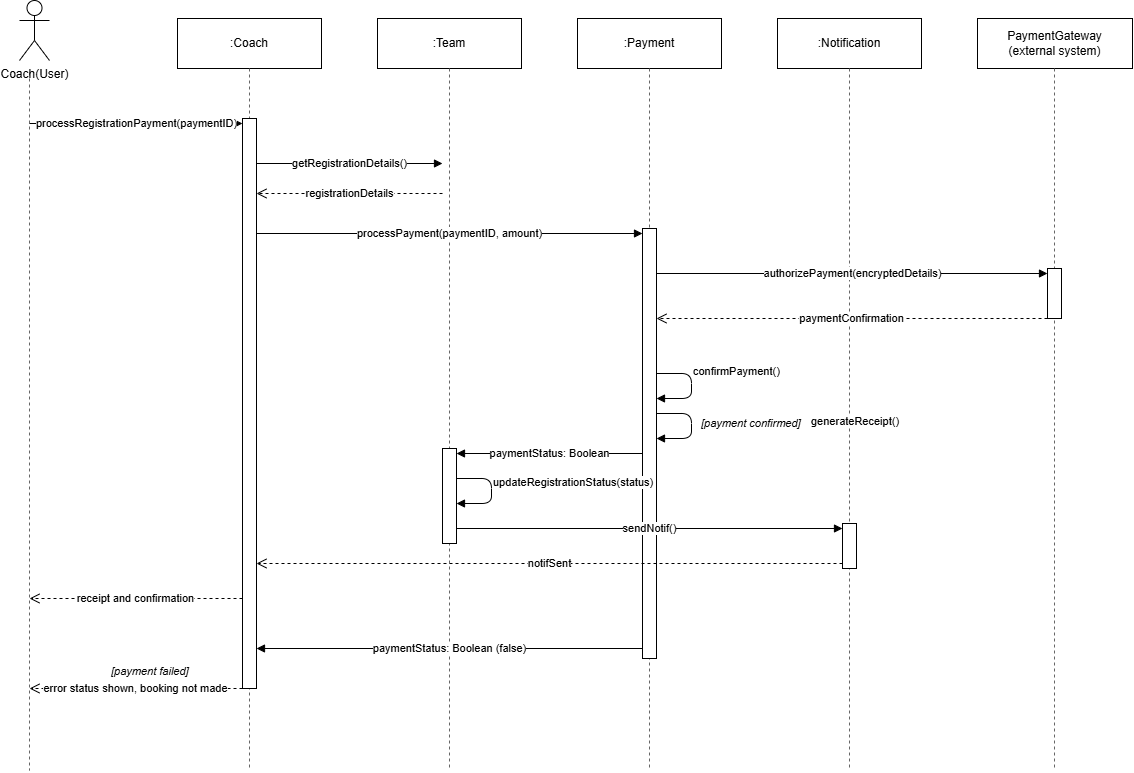

The diagram above was exported from draw.io. Its source (the exported page's mxGraphModel, read from the mxfile embedded in the PNG):
<mxGraphModel dx="1321" dy="676" grid="1" gridSize="10" guides="1" tooltips="1" connect="1" arrows="1" fold="1" page="1" pageScale="1" pageWidth="850" pageHeight="1100" math="0" shadow="0">
  <root>
    <mxCell id="0" />
    <mxCell id="1" parent="0" />
    <mxCell id="ZwpzjXqNW8gxCmmA_JOR-41" parent="1" style="rounded=0;whiteSpace=wrap;html=1;fontSize=12;" value=":Coach" vertex="1">
      <mxGeometry height="50" width="144" x="228" y="58" as="geometry" />
    </mxCell>
    <mxCell id="ZwpzjXqNW8gxCmmA_JOR-42" parent="1" style="rounded=0;whiteSpace=wrap;html=1;fontSize=12;" value=":Team" vertex="1">
      <mxGeometry height="50" width="144" x="428" y="58" as="geometry" />
    </mxCell>
    <mxCell id="ZwpzjXqNW8gxCmmA_JOR-43" parent="1" style="rounded=0;whiteSpace=wrap;html=1;fontSize=12;" value=":Payment" vertex="1">
      <mxGeometry height="50" width="144" x="628" y="58" as="geometry" />
    </mxCell>
    <mxCell id="ZwpzjXqNW8gxCmmA_JOR-44" parent="1" style="rounded=0;whiteSpace=wrap;html=1;fontSize=12;" value=":Notification" vertex="1">
      <mxGeometry height="50" width="144" x="828" y="58" as="geometry" />
    </mxCell>
    <mxCell id="ZwpzjXqNW8gxCmmA_JOR-45" parent="1" style="rounded=0;whiteSpace=wrap;html=1;fontSize=12;" value="PaymentGateway&#10;(external system)" vertex="1">
      <mxGeometry height="50" width="155" x="1028" y="58" as="geometry" />
    </mxCell>
    <mxCell id="ZwpzjXqNW8gxCmmA_JOR-46" edge="1" parent="1" style="endArrow=none;dashed=1;strokeColor=#666666;" value="">
      <mxGeometry relative="1" as="geometry">
        <mxPoint x="80" y="112" as="sourcePoint" />
        <mxPoint x="80" y="810" as="targetPoint" />
      </mxGeometry>
    </mxCell>
    <mxCell id="ZwpzjXqNW8gxCmmA_JOR-47" edge="1" parent="1" style="endArrow=none;dashed=1;strokeColor=#666666;" value="">
      <mxGeometry relative="1" as="geometry">
        <mxPoint x="300" y="108" as="sourcePoint" />
        <mxPoint x="300" y="810" as="targetPoint" />
      </mxGeometry>
    </mxCell>
    <mxCell id="ZwpzjXqNW8gxCmmA_JOR-48" edge="1" parent="1" style="endArrow=none;dashed=1;strokeColor=#666666;" value="">
      <mxGeometry relative="1" as="geometry">
        <mxPoint x="500" y="108" as="sourcePoint" />
        <mxPoint x="500" y="810" as="targetPoint" />
      </mxGeometry>
    </mxCell>
    <mxCell id="ZwpzjXqNW8gxCmmA_JOR-49" edge="1" parent="1" style="endArrow=none;dashed=1;strokeColor=#666666;" value="">
      <mxGeometry relative="1" as="geometry">
        <mxPoint x="700" y="108" as="sourcePoint" />
        <mxPoint x="700" y="810" as="targetPoint" />
      </mxGeometry>
    </mxCell>
    <mxCell id="ZwpzjXqNW8gxCmmA_JOR-50" edge="1" parent="1" style="endArrow=none;dashed=1;strokeColor=#666666;" value="">
      <mxGeometry relative="1" as="geometry">
        <mxPoint x="900" y="108" as="sourcePoint" />
        <mxPoint x="900" y="810" as="targetPoint" />
      </mxGeometry>
    </mxCell>
    <mxCell id="ZwpzjXqNW8gxCmmA_JOR-51" edge="1" parent="1" style="endArrow=none;dashed=1;strokeColor=#666666;" value="">
      <mxGeometry relative="1" as="geometry">
        <mxPoint x="1105" y="108" as="sourcePoint" />
        <mxPoint x="1105" y="810" as="targetPoint" />
      </mxGeometry>
    </mxCell>
    <mxCell id="ZwpzjXqNW8gxCmmA_JOR-52" parent="1" style="rounded=0;fillColor=#ffffff;strokeColor=#000000;" value="" vertex="1">
      <mxGeometry height="570" width="14" x="293" y="158" as="geometry" />
    </mxCell>
    <mxCell id="ZwpzjXqNW8gxCmmA_JOR-53" parent="1" style="rounded=0;fillColor=#ffffff;strokeColor=#000000;" value="" vertex="1">
      <mxGeometry height="430" width="14" x="693" y="268" as="geometry" />
    </mxCell>
    <mxCell id="ZwpzjXqNW8gxCmmA_JOR-54" parent="1" style="rounded=0;fillColor=#ffffff;strokeColor=#000000;" value="" vertex="1">
      <mxGeometry height="50" width="14" x="1098" y="308" as="geometry" />
    </mxCell>
    <mxCell id="ZwpzjXqNW8gxCmmA_JOR-55" parent="1" style="rounded=0;fillColor=#ffffff;strokeColor=#000000;" value="" vertex="1">
      <mxGeometry height="95" width="14" x="493" y="488" as="geometry" />
    </mxCell>
    <mxCell id="ZwpzjXqNW8gxCmmA_JOR-56" parent="1" style="rounded=0;fillColor=#ffffff;strokeColor=#000000;" value="" vertex="1">
      <mxGeometry height="45" width="14" x="893" y="563" as="geometry" />
    </mxCell>
    <mxCell id="ZwpzjXqNW8gxCmmA_JOR-57" edge="1" parent="1" style="endArrow=block;endFill=1;html=1;strokeColor=#000000;fontSize=11;align=center;" value="processRegistrationPayment(paymentID)">
      <mxGeometry relative="1" as="geometry">
        <mxPoint x="80" y="163" as="sourcePoint" />
        <mxPoint x="293" y="163" as="targetPoint" />
      </mxGeometry>
    </mxCell>
    <mxCell id="ZwpzjXqNW8gxCmmA_JOR-58" edge="1" parent="1" style="endArrow=block;endFill=1;html=1;strokeColor=#000000;fontSize=11;align=center;" value="getRegistrationDetails()">
      <mxGeometry relative="1" as="geometry">
        <mxPoint x="307" y="203" as="sourcePoint" />
        <mxPoint x="493" y="203" as="targetPoint" />
      </mxGeometry>
    </mxCell>
    <mxCell id="ZwpzjXqNW8gxCmmA_JOR-59" edge="1" parent="1" style="endArrow=open;endSize=8;dashed=1;html=1;strokeColor=#000000;fontSize=11;align=center;" value="registrationDetails">
      <mxGeometry relative="1" as="geometry">
        <mxPoint x="493" y="233" as="sourcePoint" />
        <mxPoint x="307" y="233" as="targetPoint" />
      </mxGeometry>
    </mxCell>
    <mxCell id="ZwpzjXqNW8gxCmmA_JOR-60" edge="1" parent="1" style="endArrow=block;endFill=1;html=1;strokeColor=#000000;fontSize=11;align=center;" value="processPayment(paymentID, amount)">
      <mxGeometry relative="1" as="geometry">
        <mxPoint x="307" y="273" as="sourcePoint" />
        <mxPoint x="693" y="273" as="targetPoint" />
      </mxGeometry>
    </mxCell>
    <mxCell id="ZwpzjXqNW8gxCmmA_JOR-61" edge="1" parent="1" style="endArrow=block;endFill=1;html=1;strokeColor=#000000;fontSize=11;align=center;" value="authorizePayment(encryptedDetails)">
      <mxGeometry relative="1" as="geometry">
        <mxPoint x="707" y="313" as="sourcePoint" />
        <mxPoint x="1098" y="313" as="targetPoint" />
      </mxGeometry>
    </mxCell>
    <mxCell id="ZwpzjXqNW8gxCmmA_JOR-62" edge="1" parent="1" style="endArrow=open;endSize=8;dashed=1;html=1;strokeColor=#000000;fontSize=11;align=center;" value="paymentConfirmation">
      <mxGeometry relative="1" as="geometry">
        <mxPoint x="1098" y="358" as="sourcePoint" />
        <mxPoint x="707" y="358" as="targetPoint" />
      </mxGeometry>
    </mxCell>
    <mxCell id="ZwpzjXqNW8gxCmmA_JOR-67" parent="1" style="text;html=1;strokeColor=none;fillColor=none;align=left;fontSize=11;fontStyle=2;" value="[payment failed]" vertex="1">
      <mxGeometry height="18" width="200" x="160" y="698" as="geometry" />
    </mxCell>
    <mxCell id="ZwpzjXqNW8gxCmmA_JOR-68" edge="1" parent="1" style="endArrow=block;endFill=1;html=1;strokeColor=#000000;fontSize=11;align=left;verticalAlign=bottom;" value="confirmPayment()">
      <mxGeometry relative="1" x="-0.1158" as="geometry">
        <mxPoint as="offset" />
        <Array as="points">
          <mxPoint x="742" y="413" />
          <mxPoint x="742" y="438" />
        </Array>
        <mxPoint x="707" y="413" as="sourcePoint" />
        <mxPoint x="707" y="438" as="targetPoint" />
      </mxGeometry>
    </mxCell>
    <mxCell id="ZwpzjXqNW8gxCmmA_JOR-69" edge="1" parent="1" style="endArrow=block;endFill=1;html=1;strokeColor=#000000;fontSize=11;align=left;verticalAlign=bottom;" value="generateReceipt()">
      <mxGeometry relative="1" x="0.0947" y="118" as="geometry">
        <mxPoint as="offset" />
        <Array as="points">
          <mxPoint x="742" y="453" />
          <mxPoint x="742" y="478" />
        </Array>
        <mxPoint x="707" y="453" as="sourcePoint" />
        <mxPoint x="707" y="478" as="targetPoint" />
      </mxGeometry>
    </mxCell>
    <mxCell id="ZwpzjXqNW8gxCmmA_JOR-70" edge="1" parent="1" style="endArrow=block;endFill=1;html=1;strokeColor=#000000;fontSize=11;align=center;" value="paymentStatus: Boolean">
      <mxGeometry relative="1" as="geometry">
        <mxPoint x="693" y="493" as="sourcePoint" />
        <mxPoint x="507" y="493" as="targetPoint" />
      </mxGeometry>
    </mxCell>
    <mxCell id="ZwpzjXqNW8gxCmmA_JOR-71" edge="1" parent="1" style="endArrow=block;endFill=1;html=1;strokeColor=#000000;fontSize=11;align=left;verticalAlign=bottom;" value="updateRegistrationStatus(status)">
      <mxGeometry relative="1" as="geometry">
        <Array as="points">
          <mxPoint x="542" y="518" />
          <mxPoint x="542" y="543" />
        </Array>
        <mxPoint x="507" y="518" as="sourcePoint" />
        <mxPoint x="507" y="543" as="targetPoint" />
      </mxGeometry>
    </mxCell>
    <mxCell id="ZwpzjXqNW8gxCmmA_JOR-72" edge="1" parent="1" style="endArrow=block;endFill=1;html=1;strokeColor=#000000;fontSize=11;align=center;" value="sendNotif()">
      <mxGeometry relative="1" as="geometry">
        <mxPoint x="507" y="568" as="sourcePoint" />
        <mxPoint x="893" y="568" as="targetPoint" />
      </mxGeometry>
    </mxCell>
    <mxCell id="ZwpzjXqNW8gxCmmA_JOR-73" edge="1" parent="1" style="endArrow=open;endSize=8;dashed=1;html=1;strokeColor=#000000;fontSize=11;align=center;" value="notifSent">
      <mxGeometry relative="1" as="geometry">
        <mxPoint x="893" y="603" as="sourcePoint" />
        <mxPoint x="307" y="603" as="targetPoint" />
      </mxGeometry>
    </mxCell>
    <mxCell id="ZwpzjXqNW8gxCmmA_JOR-74" edge="1" parent="1" style="endArrow=open;endSize=8;dashed=1;html=1;strokeColor=#000000;fontSize=11;align=center;" value="receipt and confirmation">
      <mxGeometry relative="1" as="geometry">
        <mxPoint x="293" y="638" as="sourcePoint" />
        <mxPoint x="80" y="638" as="targetPoint" />
      </mxGeometry>
    </mxCell>
    <mxCell id="ZwpzjXqNW8gxCmmA_JOR-75" edge="1" parent="1" style="endArrow=block;endFill=1;html=1;strokeColor=#000000;fontSize=11;align=center;" value="paymentStatus: Boolean (false)">
      <mxGeometry relative="1" as="geometry">
        <mxPoint x="693" y="688" as="sourcePoint" />
        <mxPoint x="307" y="688" as="targetPoint" />
      </mxGeometry>
    </mxCell>
    <mxCell id="ZwpzjXqNW8gxCmmA_JOR-76" edge="1" parent="1" style="endArrow=open;endSize=8;dashed=1;html=1;strokeColor=#000000;fontSize=11;align=center;" value="error status shown, booking not made">
      <mxGeometry relative="1" as="geometry">
        <mxPoint x="293" y="728" as="sourcePoint" />
        <mxPoint x="80" y="728" as="targetPoint" />
      </mxGeometry>
    </mxCell>
    <mxCell id="ZwpzjXqNW8gxCmmA_JOR-78" parent="1" style="shape=umlActor;verticalLabelPosition=bottom;verticalAlign=top;html=1;outlineConnect=0;labelPerimeter=1;" value="Coach(User)" vertex="1">
      <mxGeometry height="60" width="30" x="70" y="40" as="geometry" />
    </mxCell>
    <mxCell id="ZwpzjXqNW8gxCmmA_JOR-81" parent="1" style="text;html=1;strokeColor=none;fillColor=none;align=left;fontSize=11;fontStyle=2;" value="[payment confirmed]" vertex="1">
      <mxGeometry height="18" width="210" x="750" y="450" as="geometry" />
    </mxCell>
  </root>
</mxGraphModel>